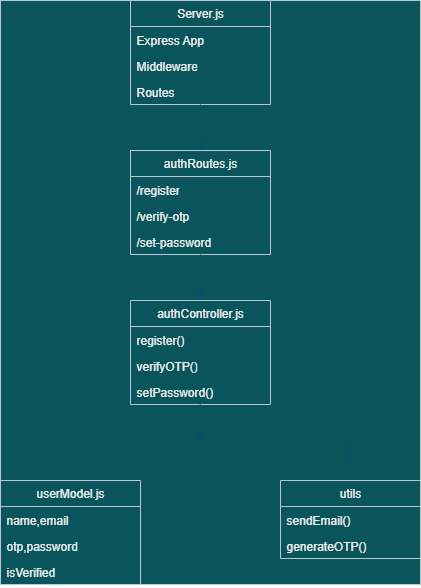

The diagram above was exported from draw.io. Its source (the exported page's mxGraphModel, read from the mxfile embedded in the PNG):
<mxGraphModel dx="1042" dy="626" grid="1" gridSize="10" guides="1" tooltips="1" connect="1" arrows="1" fold="1" page="1" pageScale="1" pageWidth="850" pageHeight="1100" background="none" math="0" shadow="0" adaptiveColors="none">
  <root>
    <mxCell id="0" />
    <mxCell id="1" parent="0" />
    <mxCell id="72EMIXq05BTXYOM7NYxG-1" value="" style="group;fillColor=#09555B;fontColor=#EEEEEE;strokeColor=#BAC8D3;labelBackgroundColor=none;rounded=0;" vertex="1" connectable="0" parent="1">
      <mxGeometry x="330" y="210" width="420" height="584" as="geometry" />
    </mxCell>
    <mxCell id="72EMIXq05BTXYOM7NYxG-2" value="Server.js" style="swimlane;fontStyle=0;childLayout=stackLayout;horizontal=1;startSize=26;fillColor=none;horizontalStack=0;resizeParent=1;resizeParentMax=0;resizeLast=0;collapsible=1;marginBottom=0;whiteSpace=wrap;html=1;labelBackgroundColor=none;strokeColor=#BAC8D3;fontColor=#EEEEEE;rounded=0;" vertex="1" parent="72EMIXq05BTXYOM7NYxG-1">
      <mxGeometry x="130" width="140" height="104" as="geometry">
        <mxRectangle x="340" y="220" width="90" height="30" as="alternateBounds" />
      </mxGeometry>
    </mxCell>
    <mxCell id="72EMIXq05BTXYOM7NYxG-3" value="Express App&amp;nbsp;" style="text;strokeColor=none;fillColor=none;align=left;verticalAlign=top;spacingLeft=4;spacingRight=4;overflow=hidden;rotatable=0;points=[[0,0.5],[1,0.5]];portConstraint=eastwest;whiteSpace=wrap;html=1;labelBackgroundColor=none;fontColor=#EEEEEE;rounded=0;" vertex="1" parent="72EMIXq05BTXYOM7NYxG-2">
      <mxGeometry y="26" width="140" height="26" as="geometry" />
    </mxCell>
    <mxCell id="72EMIXq05BTXYOM7NYxG-4" value="Middleware" style="text;strokeColor=none;fillColor=none;align=left;verticalAlign=top;spacingLeft=4;spacingRight=4;overflow=hidden;rotatable=0;points=[[0,0.5],[1,0.5]];portConstraint=eastwest;whiteSpace=wrap;html=1;labelBackgroundColor=none;fontColor=#EEEEEE;rounded=0;" vertex="1" parent="72EMIXq05BTXYOM7NYxG-2">
      <mxGeometry y="52" width="140" height="26" as="geometry" />
    </mxCell>
    <mxCell id="72EMIXq05BTXYOM7NYxG-5" value="Routes" style="text;strokeColor=none;fillColor=none;align=left;verticalAlign=top;spacingLeft=4;spacingRight=4;overflow=hidden;rotatable=0;points=[[0,0.5],[1,0.5]];portConstraint=eastwest;whiteSpace=wrap;html=1;labelBackgroundColor=none;fontColor=#EEEEEE;rounded=0;" vertex="1" parent="72EMIXq05BTXYOM7NYxG-2">
      <mxGeometry y="78" width="140" height="26" as="geometry" />
    </mxCell>
    <mxCell id="72EMIXq05BTXYOM7NYxG-6" value="" style="endArrow=classic;html=1;rounded=0;labelBackgroundColor=none;strokeColor=#0B4D6A;fontColor=default;" edge="1" parent="72EMIXq05BTXYOM7NYxG-1">
      <mxGeometry width="50" height="50" relative="1" as="geometry">
        <mxPoint x="200" y="104" as="sourcePoint" />
        <mxPoint x="200" y="150" as="targetPoint" />
      </mxGeometry>
    </mxCell>
    <mxCell id="72EMIXq05BTXYOM7NYxG-7" value="authRoutes.js" style="swimlane;fontStyle=0;childLayout=stackLayout;horizontal=1;startSize=26;fillColor=none;horizontalStack=0;resizeParent=1;resizeParentMax=0;resizeLast=0;collapsible=1;marginBottom=0;whiteSpace=wrap;html=1;labelBackgroundColor=none;strokeColor=#BAC8D3;fontColor=#EEEEEE;rounded=0;" vertex="1" parent="72EMIXq05BTXYOM7NYxG-1">
      <mxGeometry x="130" y="150" width="140" height="104" as="geometry" />
    </mxCell>
    <mxCell id="72EMIXq05BTXYOM7NYxG-8" value="/register" style="text;strokeColor=none;fillColor=none;align=left;verticalAlign=top;spacingLeft=4;spacingRight=4;overflow=hidden;rotatable=0;points=[[0,0.5],[1,0.5]];portConstraint=eastwest;whiteSpace=wrap;html=1;labelBackgroundColor=none;fontColor=#EEEEEE;rounded=0;" vertex="1" parent="72EMIXq05BTXYOM7NYxG-7">
      <mxGeometry y="26" width="140" height="26" as="geometry" />
    </mxCell>
    <mxCell id="72EMIXq05BTXYOM7NYxG-9" value="/verify-otp" style="text;strokeColor=none;fillColor=none;align=left;verticalAlign=top;spacingLeft=4;spacingRight=4;overflow=hidden;rotatable=0;points=[[0,0.5],[1,0.5]];portConstraint=eastwest;whiteSpace=wrap;html=1;labelBackgroundColor=none;fontColor=#EEEEEE;rounded=0;" vertex="1" parent="72EMIXq05BTXYOM7NYxG-7">
      <mxGeometry y="52" width="140" height="26" as="geometry" />
    </mxCell>
    <mxCell id="72EMIXq05BTXYOM7NYxG-10" value="/set-password" style="text;strokeColor=none;fillColor=none;align=left;verticalAlign=top;spacingLeft=4;spacingRight=4;overflow=hidden;rotatable=0;points=[[0,0.5],[1,0.5]];portConstraint=eastwest;whiteSpace=wrap;html=1;labelBackgroundColor=none;fontColor=#EEEEEE;rounded=0;" vertex="1" parent="72EMIXq05BTXYOM7NYxG-7">
      <mxGeometry y="78" width="140" height="26" as="geometry" />
    </mxCell>
    <mxCell id="72EMIXq05BTXYOM7NYxG-11" value="" style="endArrow=classic;html=1;rounded=0;exitX=0.5;exitY=1;exitDx=0;exitDy=0;labelBackgroundColor=none;strokeColor=#0B4D6A;fontColor=default;" edge="1" parent="72EMIXq05BTXYOM7NYxG-1" source="72EMIXq05BTXYOM7NYxG-7">
      <mxGeometry width="50" height="50" relative="1" as="geometry">
        <mxPoint x="200" y="260" as="sourcePoint" />
        <mxPoint x="200" y="300" as="targetPoint" />
      </mxGeometry>
    </mxCell>
    <object label="authController.js" id="72EMIXq05BTXYOM7NYxG-12">
      <mxCell style="swimlane;fontStyle=0;childLayout=stackLayout;horizontal=1;startSize=26;fillColor=none;horizontalStack=0;resizeParent=1;resizeParentMax=0;resizeLast=0;collapsible=1;marginBottom=0;whiteSpace=wrap;html=1;labelBackgroundColor=none;strokeColor=#BAC8D3;fontColor=#EEEEEE;rounded=0;" vertex="1" parent="72EMIXq05BTXYOM7NYxG-1">
        <mxGeometry x="130" y="300" width="140" height="104" as="geometry" />
      </mxCell>
    </object>
    <mxCell id="72EMIXq05BTXYOM7NYxG-13" value="register()" style="text;strokeColor=none;fillColor=none;align=left;verticalAlign=top;spacingLeft=4;spacingRight=4;overflow=hidden;rotatable=0;points=[[0,0.5],[1,0.5]];portConstraint=eastwest;whiteSpace=wrap;html=1;labelBackgroundColor=none;fontColor=#EEEEEE;rounded=0;" vertex="1" parent="72EMIXq05BTXYOM7NYxG-12">
      <mxGeometry y="26" width="140" height="26" as="geometry" />
    </mxCell>
    <mxCell id="72EMIXq05BTXYOM7NYxG-14" value="verifyOTP()&lt;div&gt;&lt;br&gt;&lt;/div&gt;" style="text;strokeColor=none;fillColor=none;align=left;verticalAlign=top;spacingLeft=4;spacingRight=4;overflow=hidden;rotatable=0;points=[[0,0.5],[1,0.5]];portConstraint=eastwest;whiteSpace=wrap;html=1;labelBackgroundColor=none;fontColor=#EEEEEE;rounded=0;" vertex="1" parent="72EMIXq05BTXYOM7NYxG-12">
      <mxGeometry y="52" width="140" height="26" as="geometry" />
    </mxCell>
    <mxCell id="72EMIXq05BTXYOM7NYxG-15" value="setPassword()" style="text;strokeColor=none;fillColor=none;align=left;verticalAlign=top;spacingLeft=4;spacingRight=4;overflow=hidden;rotatable=0;points=[[0,0.5],[1,0.5]];portConstraint=eastwest;whiteSpace=wrap;html=1;labelBackgroundColor=none;fontColor=#EEEEEE;rounded=0;" vertex="1" parent="72EMIXq05BTXYOM7NYxG-12">
      <mxGeometry y="78" width="140" height="26" as="geometry" />
    </mxCell>
    <mxCell id="72EMIXq05BTXYOM7NYxG-16" value="" style="endArrow=classic;html=1;rounded=0;labelBackgroundColor=none;strokeColor=#0B4D6A;fontColor=default;" edge="1" parent="72EMIXq05BTXYOM7NYxG-1">
      <mxGeometry width="50" height="50" relative="1" as="geometry">
        <mxPoint x="199.71000000000004" y="404" as="sourcePoint" />
        <mxPoint x="200" y="440" as="targetPoint" />
      </mxGeometry>
    </mxCell>
    <mxCell id="72EMIXq05BTXYOM7NYxG-17" value="" style="endArrow=none;html=1;rounded=0;labelBackgroundColor=none;strokeColor=#0B4D6A;fontColor=default;" edge="1" parent="72EMIXq05BTXYOM7NYxG-1">
      <mxGeometry width="50" height="50" relative="1" as="geometry">
        <mxPoint x="70" y="440" as="sourcePoint" />
        <mxPoint x="350" y="440" as="targetPoint" />
        <Array as="points">
          <mxPoint x="200" y="440" />
        </Array>
      </mxGeometry>
    </mxCell>
    <mxCell id="72EMIXq05BTXYOM7NYxG-18" value="" style="endArrow=none;html=1;rounded=0;labelBackgroundColor=none;strokeColor=#0B4D6A;fontColor=default;" edge="1" parent="72EMIXq05BTXYOM7NYxG-1" target="72EMIXq05BTXYOM7NYxG-20">
      <mxGeometry width="50" height="50" relative="1" as="geometry">
        <mxPoint x="70" y="470" as="sourcePoint" />
        <mxPoint x="70" y="440" as="targetPoint" />
      </mxGeometry>
    </mxCell>
    <mxCell id="72EMIXq05BTXYOM7NYxG-19" value="" style="endArrow=none;html=1;rounded=0;exitX=0.501;exitY=-0.026;exitDx=0;exitDy=0;exitPerimeter=0;labelBackgroundColor=none;strokeColor=#0B4D6A;fontColor=default;" edge="1" parent="72EMIXq05BTXYOM7NYxG-1" source="72EMIXq05BTXYOM7NYxG-25">
      <mxGeometry width="50" height="50" relative="1" as="geometry">
        <mxPoint x="350" y="470" as="sourcePoint" />
        <mxPoint x="350" y="440" as="targetPoint" />
      </mxGeometry>
    </mxCell>
    <mxCell id="72EMIXq05BTXYOM7NYxG-20" value="userModel.js" style="swimlane;fontStyle=0;childLayout=stackLayout;horizontal=1;startSize=26;fillColor=none;horizontalStack=0;resizeParent=1;resizeParentMax=0;resizeLast=0;collapsible=1;marginBottom=0;whiteSpace=wrap;html=1;labelBackgroundColor=none;strokeColor=#BAC8D3;fontColor=#EEEEEE;rounded=0;" vertex="1" parent="72EMIXq05BTXYOM7NYxG-1">
      <mxGeometry y="480" width="140" height="104" as="geometry" />
    </mxCell>
    <mxCell id="72EMIXq05BTXYOM7NYxG-21" value="name,email" style="text;strokeColor=none;fillColor=none;align=left;verticalAlign=top;spacingLeft=4;spacingRight=4;overflow=hidden;rotatable=0;points=[[0,0.5],[1,0.5]];portConstraint=eastwest;whiteSpace=wrap;html=1;labelBackgroundColor=none;fontColor=#EEEEEE;rounded=0;" vertex="1" parent="72EMIXq05BTXYOM7NYxG-20">
      <mxGeometry y="26" width="140" height="26" as="geometry" />
    </mxCell>
    <mxCell id="72EMIXq05BTXYOM7NYxG-22" value="otp,password" style="text;strokeColor=none;fillColor=none;align=left;verticalAlign=top;spacingLeft=4;spacingRight=4;overflow=hidden;rotatable=0;points=[[0,0.5],[1,0.5]];portConstraint=eastwest;whiteSpace=wrap;html=1;labelBackgroundColor=none;fontColor=#EEEEEE;rounded=0;" vertex="1" parent="72EMIXq05BTXYOM7NYxG-20">
      <mxGeometry y="52" width="140" height="26" as="geometry" />
    </mxCell>
    <mxCell id="72EMIXq05BTXYOM7NYxG-23" value="isVerified" style="text;strokeColor=none;fillColor=none;align=left;verticalAlign=top;spacingLeft=4;spacingRight=4;overflow=hidden;rotatable=0;points=[[0,0.5],[1,0.5]];portConstraint=eastwest;whiteSpace=wrap;html=1;labelBackgroundColor=none;fontColor=#EEEEEE;rounded=0;" vertex="1" parent="72EMIXq05BTXYOM7NYxG-20">
      <mxGeometry y="78" width="140" height="26" as="geometry" />
    </mxCell>
    <mxCell id="72EMIXq05BTXYOM7NYxG-24" value="" style="endArrow=none;html=1;rounded=0;labelBackgroundColor=none;strokeColor=#0B4D6A;fontColor=default;" edge="1" parent="72EMIXq05BTXYOM7NYxG-1">
      <mxGeometry width="50" height="50" relative="1" as="geometry">
        <mxPoint x="70" y="470" as="sourcePoint" />
        <mxPoint x="70" y="440" as="targetPoint" />
      </mxGeometry>
    </mxCell>
    <mxCell id="72EMIXq05BTXYOM7NYxG-25" value="utils" style="swimlane;fontStyle=0;childLayout=stackLayout;horizontal=1;startSize=26;fillColor=none;horizontalStack=0;resizeParent=1;resizeParentMax=0;resizeLast=0;collapsible=1;marginBottom=0;whiteSpace=wrap;html=1;labelBackgroundColor=none;strokeColor=#BAC8D3;fontColor=#EEEEEE;rounded=0;" vertex="1" parent="72EMIXq05BTXYOM7NYxG-1">
      <mxGeometry x="280" y="480" width="140" height="78" as="geometry" />
    </mxCell>
    <mxCell id="72EMIXq05BTXYOM7NYxG-26" value="sendEmail()" style="text;strokeColor=none;fillColor=none;align=left;verticalAlign=top;spacingLeft=4;spacingRight=4;overflow=hidden;rotatable=0;points=[[0,0.5],[1,0.5]];portConstraint=eastwest;whiteSpace=wrap;html=1;labelBackgroundColor=none;fontColor=#EEEEEE;rounded=0;" vertex="1" parent="72EMIXq05BTXYOM7NYxG-25">
      <mxGeometry y="26" width="140" height="26" as="geometry" />
    </mxCell>
    <mxCell id="72EMIXq05BTXYOM7NYxG-27" value="generateOTP()" style="text;strokeColor=none;fillColor=none;align=left;verticalAlign=top;spacingLeft=4;spacingRight=4;overflow=hidden;rotatable=0;points=[[0,0.5],[1,0.5]];portConstraint=eastwest;whiteSpace=wrap;html=1;labelBackgroundColor=none;fontColor=#EEEEEE;rounded=0;" vertex="1" parent="72EMIXq05BTXYOM7NYxG-25">
      <mxGeometry y="52" width="140" height="26" as="geometry" />
    </mxCell>
  </root>
</mxGraphModel>